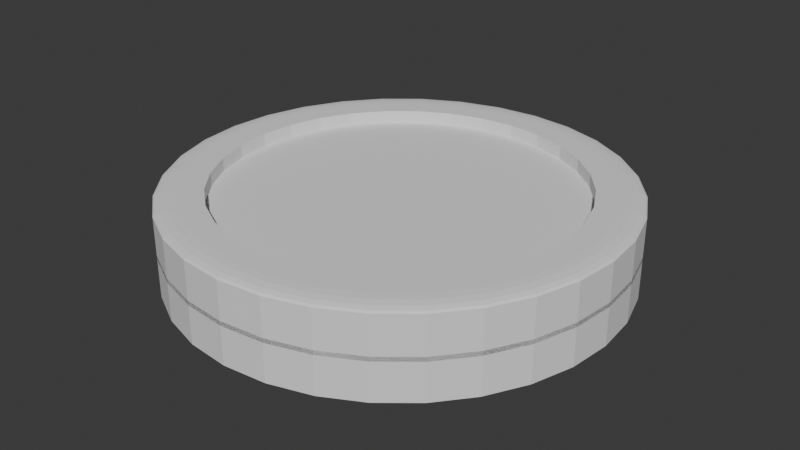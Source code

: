 # Source: coin_1.blend  (saved by Blender 4.3.34; exported with 4.5.12 LTS)
import bpy
from mathutils import Matrix  # noqa: F401  (used for matrix-valued properties, if any)

bpy.ops.wm.read_factory_settings(use_empty=True)
scene = bpy.context.scene
scene.name = 'Scene'

# ---- collections
col_collection = bpy.data.collections.new('Collection'); scene.collection.children.link(col_collection)

# ---- world
world_world = bpy.data.worlds.new('World'); scene.world = world_world
world_world.use_nodes = True; world_world.node_tree.nodes.clear()
_N = world_world.node_tree.nodes; _L = world_world.node_tree.links
n0 = _N.new('ShaderNodeOutputWorld'); n0.name = 'World Output'; n0.location = (300, 300)
n1 = _N.new('ShaderNodeBackground'); n1.name = 'Background'; n1.location = (10, 300)
n1.inputs[0].default_value = (0.05088, 0.05088, 0.05088, 1.0)
_L.new(n1.outputs[0], n0.inputs[0])
n0.is_active_output = True
world_world.color = (0.05088, 0.05088, 0.05088)
world_world.sun_shadow_jitter_overblur = 0.0

# ---- meshes
me_cylinder_001 = bpy.data.meshes.new('Cylinder.001')
me_cylinder_001.from_pydata([(3.961e-10, 0.7937, 1.0), (0.0, 1.0, 0.9), (0.0, 0.9378, 0.992), (0.0, 0.9701, 0.9703), (0.0, 0.992, 0.9381), (0.1548, 0.7784, 1.0), (0.1951, 0.9808, 0.9), (0.1829, 0.9197, 0.992), (0.1893, 0.9515, 0.9703), (0.1935, 0.9729, 0.9381), (0.3037, 0.7333, 1.0), (0.3827, 0.9239, 0.9), (0.3589, 0.8664, 0.992), (0.3712, 0.8963, 0.9703), (0.3796, 0.9165, 0.9381), (0.441, 0.6599, 1.0), (0.5556, 0.8315, 0.9), (0.521, 0.7797, 0.992), (0.539, 0.8066, 0.9703), (0.5511, 0.8248, 0.9381), (0.5612, 0.5612, 1.0), (0.7071, 0.7071, 0.9), (0.6631, 0.6631, 0.992), (0.686, 0.686, 0.9703), (0.7015, 0.7015, 0.9381), (0.6599, 0.441, 1.0), (0.8315, 0.5556, 0.9), (0.7797, 0.521, 0.992), (0.8066, 0.539, 0.9703), (0.8248, 0.5511, 0.9381), (0.7333, 0.3037, 1.0), (0.9239, 0.3827, 0.9), (0.8664, 0.3589, 0.992), (0.8963, 0.3712, 0.9703), (0.9165, 0.3796, 0.9381), (0.7784, 0.1548, 1.0), (0.9808, 0.1951, 0.9), (0.9197, 0.1829, 0.992), (0.9515, 0.1893, 0.9703), (0.9729, 0.1935, 0.9381), (0.7937, -3.961e-10, 1.0), (1.0, 0.0, 0.9), (0.9378, 0.0, 0.992), (0.9701, 0.0, 0.9703), (0.992, 0.0, 0.9381), (0.7784, -0.1548, 1.0), (0.9808, -0.1951, 0.9), (0.9197, -0.1829, 0.992), (0.9515, -0.1893, 0.9703), (0.9729, -0.1935, 0.9381), (0.7333, -0.3037, 1.0), (0.9239, -0.3827, 0.9), (0.8664, -0.3589, 0.992), (0.8963, -0.3712, 0.9703), (0.9165, -0.3796, 0.9381), (0.6599, -0.441, 1.0), (0.8315, -0.5556, 0.9), (0.7797, -0.521, 0.992), (0.8066, -0.539, 0.9703), (0.8248, -0.5511, 0.9381), (0.5612, -0.5612, 1.0), (0.7071, -0.7071, 0.9), (0.6631, -0.6631, 0.992), (0.686, -0.686, 0.9703), (0.7015, -0.7015, 0.9381), (0.441, -0.6599, 1.0), (0.5556, -0.8315, 0.9), (0.521, -0.7797, 0.992), (0.539, -0.8066, 0.9703), (0.5511, -0.8248, 0.9381), (0.3037, -0.7333, 1.0), (0.3827, -0.9239, 0.9), (0.3589, -0.8664, 0.992), (0.3712, -0.8963, 0.9703), (0.3796, -0.9165, 0.9381), (0.1548, -0.7784, 1.0), (0.1951, -0.9808, 0.9), (0.1829, -0.9197, 0.992), (0.1893, -0.9515, 0.9703), (0.1935, -0.9729, 0.9381), (-3.961e-10, -0.7937, 1.0), (0.0, -1.0, 0.9), (0.0, -0.9378, 0.992), (0.0, -0.9701, 0.9703), (0.0, -0.992, 0.9381), (-0.1548, -0.7784, 1.0), (-0.1951, -0.9808, 0.9), (-0.1829, -0.9197, 0.992), (-0.1893, -0.9515, 0.9703), (-0.1935, -0.9729, 0.9381), (-0.3037, -0.7333, 1.0), (-0.3827, -0.9239, 0.9), (-0.3589, -0.8664, 0.992), (-0.3712, -0.8963, 0.9703), (-0.3796, -0.9165, 0.9381), (-0.441, -0.6599, 1.0), (-0.5556, -0.8315, 0.9), (-0.521, -0.7797, 0.992), (-0.539, -0.8066, 0.9703), (-0.5511, -0.8248, 0.9381), (-0.5612, -0.5612, 1.0), (-0.7071, -0.7071, 0.9), (-0.6631, -0.6631, 0.992), (-0.686, -0.686, 0.9703), (-0.7015, -0.7015, 0.9381), (-0.6599, -0.441, 1.0), (-0.8315, -0.5556, 0.9), (-0.7797, -0.521, 0.992), (-0.8066, -0.539, 0.9703), (-0.8248, -0.5511, 0.9381), (-0.7333, -0.3037, 1.0), (-0.9239, -0.3827, 0.9), (-0.8664, -0.3589, 0.992), (-0.8963, -0.3712, 0.9703), (-0.9165, -0.3796, 0.9381), (-0.7784, -0.1548, 1.0), (-0.9808, -0.1951, 0.9), (-0.9197, -0.1829, 0.992), (-0.9515, -0.1893, 0.9703), (-0.9729, -0.1935, 0.9381), (-0.7937, 3.961e-10, 1.0), (-1.0, 0.0, 0.9), (-0.9378, 0.0, 0.992), (-0.9701, 0.0, 0.9703), (-0.992, 0.0, 0.9381), (-0.7784, 0.1548, 1.0), (-0.9808, 0.1951, 0.9), (-0.9197, 0.1829, 0.992), (-0.9515, 0.1893, 0.9703), (-0.9729, 0.1935, 0.9381), (-0.7333, 0.3037, 1.0), (-0.9239, 0.3827, 0.9), (-0.8664, 0.3589, 0.992), (-0.8963, 0.3712, 0.9703), (-0.9165, 0.3796, 0.9381), (-0.6599, 0.441, 1.0), (-0.8315, 0.5556, 0.9), (-0.7797, 0.521, 0.992), (-0.8066, 0.539, 0.9703), (-0.8248, 0.5511, 0.9381), (-0.5612, 0.5612, 1.0), (-0.7071, 0.7071, 0.9), (-0.6631, 0.6631, 0.992), (-0.686, 0.686, 0.9703), (-0.7015, 0.7015, 0.9381), (-0.441, 0.6599, 1.0), (-0.5556, 0.8315, 0.9), (-0.521, 0.7797, 0.992), (-0.539, 0.8066, 0.9703), (-0.5511, 0.8248, 0.9381), (-0.3037, 0.7333, 1.0), (-0.3827, 0.9239, 0.9), (-0.3589, 0.8664, 0.992), (-0.3712, 0.8963, 0.9703), (-0.3796, 0.9165, 0.9381), (-0.1548, 0.7784, 1.0), (-0.1951, 0.9808, 0.9), (-0.1829, 0.9197, 0.992), (-0.1893, 0.9515, 0.9703), (-0.1935, 0.9729, 0.9381), (0.0, 0.8995, 1.0), (0.1755, 0.8822, 1.0), (0.3442, 0.831, 1.0), (0.4997, 0.7479, 1.0), (0.6361, 0.6361, 1.0), (0.7479, 0.4997, 1.0), (0.831, 0.3442, 1.0), (0.8822, 0.1755, 1.0), (0.8995, 0.0, 1.0), (0.8822, -0.1755, 1.0), (0.831, -0.3442, 1.0), (0.7479, -0.4997, 1.0), (0.6361, -0.6361, 1.0), (0.4997, -0.7479, 1.0), (0.3442, -0.831, 1.0), (0.1755, -0.8822, 1.0), (0.0, -0.8995, 1.0), (-0.1755, -0.8822, 1.0), (-0.3442, -0.831, 1.0), (-0.4997, -0.7479, 1.0), (-0.6361, -0.6361, 1.0), (-0.7479, -0.4997, 1.0), (-0.831, -0.3442, 1.0), (-0.8822, -0.1755, 1.0), (-0.8995, 0.0, 1.0), (-0.8822, 0.1755, 1.0), (-0.831, 0.3442, 1.0), (-0.7479, 0.4997, 1.0), (-0.6361, 0.6361, 1.0), (-0.4997, 0.7479, 1.0), (-0.3442, 0.831, 1.0), (-0.1755, 0.8822, 1.0), (-1.72e-09, 0.7937, 0.7091), (0.1548, 0.7784, 0.7091), (0.3037, 0.7333, 0.7091), (0.441, 0.6599, 0.7091), (0.5612, 0.5612, 0.7091), (0.6599, 0.441, 0.7091), (0.7333, 0.3037, 0.7091), (0.7784, 0.1548, 0.7091), (0.7937, -3.961e-10, 0.7091), (0.7784, -0.1548, 0.7091), (0.7333, -0.3037, 0.7091), (0.6599, -0.441, 0.7091), (0.5612, -0.5612, 0.7091), (0.441, -0.6599, 0.7091), (0.3037, -0.7333, 0.7091), (0.1548, -0.7784, 0.7091), (-2.513e-09, -0.7937, 0.7091), (-0.1548, -0.7784, 0.7091), (-0.3037, -0.7333, 0.7091), (-0.441, -0.6599, 0.7091), (-0.5612, -0.5612, 0.7091), (-0.6599, -0.441, 0.7091), (-0.7333, -0.3037, 0.7091), (-0.7784, -0.1548, 0.7091), (-0.7937, 3.961e-10, 0.7091), (-0.7784, 0.1548, 0.7091), (-0.7333, 0.3037, 0.7091), (-0.6599, 0.441, 0.7091), (-0.5612, 0.5612, 0.7091), (-0.441, 0.6599, 0.7091), (-0.3037, 0.7333, 0.7091), (-0.1548, 0.7784, 0.7091), (0.0, 1.0, -0.05), (0.1951, 0.9808, -0.05), (-0.1951, 0.9808, -0.05), (0.3827, 0.9239, -0.05), (0.5556, 0.8315, -0.05), (0.7071, 0.7071, -0.05), (0.8315, 0.5556, -0.05), (0.9239, 0.3827, -0.05), (0.9808, 0.1951, -0.05), (1.0, 0.0, -0.05), (0.9808, -0.1951, -0.05), (0.9239, -0.3827, -0.05), (0.8315, -0.5556, -0.05), (0.7071, -0.7071, -0.05), (0.5556, -0.8315, -0.05), (0.3827, -0.9239, -0.05), (0.1951, -0.9808, -0.05), (0.0, -1.0, -0.05), (-0.1951, -0.9808, -0.05), (-0.3827, -0.9239, -0.05), (-0.5556, -0.8315, -0.05), (-0.7071, -0.7071, -0.05), (-0.8315, -0.5556, -0.05), (-0.9239, -0.3827, -0.05), (-0.9808, -0.1951, -0.05), (-1.0, 0.0, -0.05), (-0.9808, 0.1951, -0.05), (-0.9239, 0.3827, -0.05), (-0.8315, 0.5556, -0.05), (-0.7071, 0.7071, -0.05), (-0.5556, 0.8315, -0.05), (-0.3827, 0.9239, -0.05)], [], [(226, 156, 1, 224), (227, 11, 16, 228), (228, 16, 21, 229), (229, 21, 26, 230), (230, 26, 31, 231), (231, 31, 36, 232), (232, 36, 41, 233), (233, 41, 46, 234), (234, 46, 51, 235), (235, 51, 56, 236), (236, 56, 61, 237), (237, 61, 66, 238), (238, 66, 71, 239), (239, 71, 76, 240), (240, 76, 81, 241), (241, 81, 86, 242), (242, 86, 91, 243), (243, 91, 96, 244), (244, 96, 101, 245), (245, 101, 106, 246), (246, 106, 111, 247), (247, 111, 116, 248), (248, 116, 121, 249), (249, 121, 126, 250), (250, 126, 131, 251), (251, 131, 136, 252), (252, 136, 141, 253), (253, 141, 146, 254), (254, 146, 151, 255), (255, 151, 156, 226), (224, 1, 6, 225), (225, 6, 11, 227), (6, 1, 4, 9), (9, 4, 3, 8), (8, 3, 2, 7), (7, 2, 160, 161), (11, 6, 9, 14), (14, 9, 8, 13), (13, 8, 7, 12), (12, 7, 161, 162), (16, 11, 14, 19), (19, 14, 13, 18), (18, 13, 12, 17), (17, 12, 162, 163), (21, 16, 19, 24), (24, 19, 18, 23), (23, 18, 17, 22), (22, 17, 163, 164), (26, 21, 24, 29), (29, 24, 23, 28), (28, 23, 22, 27), (27, 22, 164, 165), (31, 26, 29, 34), (34, 29, 28, 33), (33, 28, 27, 32), (32, 27, 165, 166), (36, 31, 34, 39), (39, 34, 33, 38), (38, 33, 32, 37), (37, 32, 166, 167), (41, 36, 39, 44), (44, 39, 38, 43), (43, 38, 37, 42), (42, 37, 167, 168), (46, 41, 44, 49), (49, 44, 43, 48), (48, 43, 42, 47), (47, 42, 168, 169), (51, 46, 49, 54), (54, 49, 48, 53), (53, 48, 47, 52), (52, 47, 169, 170), (56, 51, 54, 59), (59, 54, 53, 58), (58, 53, 52, 57), (57, 52, 170, 171), (61, 56, 59, 64), (64, 59, 58, 63), (63, 58, 57, 62), (62, 57, 171, 172), (66, 61, 64, 69), (69, 64, 63, 68), (68, 63, 62, 67), (67, 62, 172, 173), (71, 66, 69, 74), (74, 69, 68, 73), (73, 68, 67, 72), (72, 67, 173, 174), (76, 71, 74, 79), (79, 74, 73, 78), (78, 73, 72, 77), (77, 72, 174, 175), (81, 76, 79, 84), (84, 79, 78, 83), (83, 78, 77, 82), (82, 77, 175, 176), (86, 81, 84, 89), (89, 84, 83, 88), (88, 83, 82, 87), (87, 82, 176, 177), (91, 86, 89, 94), (94, 89, 88, 93), (93, 88, 87, 92), (92, 87, 177, 178), (96, 91, 94, 99), (99, 94, 93, 98), (98, 93, 92, 97), (97, 92, 178, 179), (101, 96, 99, 104), (104, 99, 98, 103), (103, 98, 97, 102), (102, 97, 179, 180), (106, 101, 104, 109), (109, 104, 103, 108), (108, 103, 102, 107), (107, 102, 180, 181), (111, 106, 109, 114), (114, 109, 108, 113), (113, 108, 107, 112), (112, 107, 181, 182), (116, 111, 114, 119), (119, 114, 113, 118), (118, 113, 112, 117), (117, 112, 182, 183), (121, 116, 119, 124), (124, 119, 118, 123), (123, 118, 117, 122), (122, 117, 183, 184), (126, 121, 124, 129), (129, 124, 123, 128), (128, 123, 122, 127), (127, 122, 184, 185), (131, 126, 129, 134), (134, 129, 128, 133), (133, 128, 127, 132), (132, 127, 185, 186), (136, 131, 134, 139), (139, 134, 133, 138), (138, 133, 132, 137), (137, 132, 186, 187), (141, 136, 139, 144), (144, 139, 138, 143), (143, 138, 137, 142), (142, 137, 187, 188), (146, 141, 144, 149), (149, 144, 143, 148), (148, 143, 142, 147), (147, 142, 188, 189), (151, 146, 149, 154), (154, 149, 148, 153), (153, 148, 147, 152), (152, 147, 189, 190), (156, 151, 154, 159), (159, 154, 153, 158), (158, 153, 152, 157), (157, 152, 190, 191), (1, 156, 159, 4), (4, 159, 158, 3), (3, 158, 157, 2), (2, 157, 191, 160), (100, 95, 211, 212), (0, 5, 161, 160), (5, 10, 162, 161), (10, 15, 163, 162), (15, 20, 164, 163), (20, 25, 165, 164), (25, 30, 166, 165), (30, 35, 167, 166), (35, 40, 168, 167), (40, 45, 169, 168), (45, 50, 170, 169), (50, 55, 171, 170), (55, 60, 172, 171), (60, 65, 173, 172), (65, 70, 174, 173), (70, 75, 175, 174), (75, 80, 176, 175), (80, 85, 177, 176), (85, 90, 178, 177), (90, 95, 179, 178), (95, 100, 180, 179), (100, 105, 181, 180), (105, 110, 182, 181), (110, 115, 183, 182), (115, 120, 184, 183), (120, 125, 185, 184), (125, 130, 186, 185), (130, 135, 187, 186), (135, 140, 188, 187), (140, 145, 189, 188), (145, 150, 190, 189), (150, 155, 191, 190), (155, 0, 160, 191), (193, 192, 223, 222, 221, 220, 219, 218, 217, 216, 215, 214, 213, 212, 211, 210, 209, 208, 207, 206, 205, 204, 203, 202, 201, 200, 199, 198, 197, 196, 195, 194), (35, 30, 198, 199), (105, 100, 212, 213), (40, 35, 199, 200), (110, 105, 213, 214), (45, 40, 200, 201), (115, 110, 214, 215), (50, 45, 201, 202), (120, 115, 215, 216), (55, 50, 202, 203), (125, 120, 216, 217), (60, 55, 203, 204), (130, 125, 217, 218), (65, 60, 204, 205), (135, 130, 218, 219), (70, 65, 205, 206), (5, 0, 192, 193), (140, 135, 219, 220), (75, 70, 206, 207), (10, 5, 193, 194), (145, 140, 220, 221), (80, 75, 207, 208), (15, 10, 194, 195), (150, 145, 221, 222), (85, 80, 208, 209), (20, 15, 195, 196), (155, 150, 222, 223), (90, 85, 209, 210), (25, 20, 196, 197), (0, 155, 223, 192), (95, 90, 210, 211), (30, 25, 197, 198)])
_uv = me_cylinder_001.uv_layers.new(name='UVMap')
_uv.uv.foreach_set('vector', [0.03125, 0.7375, 0.03125, 0.975, 0.0, 0.975, 0.0, 0.7375, 0.9375, 0.7375, 0.9375, 0.975, 0.9062, 0.975, 0.9062, 0.7375, 0.9062, 0.7375, 0.9062, 0.975, 0.875, 0.975, 0.875, 0.7375, 0.875, 0.7375, 0.875, 0.975, 0.8438, 0.975, 0.8438, 0.7375, 0.8438, 0.7375, 0.8438, 0.975, 0.8125, 0.975, 0.8125, 0.7375, 0.8125, 0.7375, 0.8125, 0.975, 0.7812, 0.975, 0.7812, 0.7375, 0.7812, 0.7375, 0.7812, 0.975, 0.75, 0.975, 0.75, 0.7375, 0.75, 0.7375, 0.75, 0.975, 0.7188, 0.975, 0.7188, 0.7375, 0.7188, 0.7375, 0.7188, 0.975, 0.6875, 0.975, 0.6875, 0.7375, 0.6875, 0.7375, 0.6875, 0.975, 0.6562, 0.975, 0.6562, 0.7375, 0.6562, 0.7375, 0.6562, 0.975, 0.625, 0.975, 0.625, 0.7375, 0.625, 0.7375, 0.625, 0.975, 0.5938, 0.975, 0.5938, 0.7375, 0.5938, 0.7375, 0.5938, 0.975, 0.5625, 0.975, 0.5625, 0.7375, 0.5625, 0.7375, 0.5625, 0.975, 0.5312, 0.975, 0.5312, 0.7375, 0.5312, 0.7375, 0.5312, 0.975, 0.5, 0.975, 0.5, 0.7375, 0.5, 0.7375, 0.5, 0.975, 0.4688, 0.975, 0.4688, 0.7375, 0.4688, 0.7375, 0.4688, 0.975, 0.4375, 0.975, 0.4375, 0.7375, 0.4375, 0.7375, 0.4375, 0.975, 0.4062, 0.975, 0.4062, 0.7375, 0.4062, 0.7375, 0.4062, 0.975, 0.375, 0.975, 0.375, 0.7375, 0.375, 0.7375, 0.375, 0.975, 0.3438, 0.975, 0.3438, 0.7375, 0.3438, 0.7375, 0.3438, 0.975, 0.3125, 0.975, 0.3125, 0.7375, 0.3125, 0.7375, 0.3125, 0.975, 0.2812, 0.975, 0.2812, 0.7375, 0.2812, 0.7375, 0.2812, 0.975, 0.25, 0.975, 0.25, 0.7375, 0.25, 0.7375, 0.25, 0.975, 0.2188, 0.975, 0.2188, 0.7375, 0.2188, 0.7375, 0.2188, 0.975, 0.1875, 0.975, 0.1875, 0.7375, 0.1875, 0.7375, 0.1875, 0.975, 0.1562, 0.975, 0.1562, 0.7375, 0.1562, 0.7375, 0.1562, 0.975, 0.125, 0.975, 0.125, 0.7375, 0.125, 0.7375, 0.125, 0.975, 0.09375, 0.975, 0.09375, 0.7375, 0.09375, 0.7375, 0.09375, 0.975, 0.0625, 0.975, 0.0625, 0.7375, 0.0625, 0.7375, 0.0625, 0.975, 0.03125, 0.975, 0.03125, 0.7375, 1.0, 0.7375, 1.0, 0.975, 0.9688, 0.975, 0.9688, 0.7375, 0.9688, 0.7375, 0.9688, 0.975, 0.9375, 0.975, 0.9375, 0.7375, 0.9688, 0.975, 1.0, 0.975, 0.9999, 0.9845, 0.9689, 0.9845, 0.9689, 0.9845, 0.9999, 0.9845, 0.9995, 1.0, 0.9692, 1.0, 0.2961, 0.4855, 0.2507, 0.4899, 0.25, 0.4751, 0.2939, 0.4707, 0.2939, 0.4707, 0.25, 0.4751, 0.25, 0.4659, 0.2921, 0.4617, 0.9375, 0.975, 0.9688, 0.975, 0.9686, 0.9845, 0.9376, 0.9845, 0.9376, 0.9845, 0.9686, 0.9845, 0.9683, 1.0, 0.938, 1.0, 0.3412, 0.4719, 0.2975, 0.4852, 0.2939, 0.4707, 0.3361, 0.4579, 0.3361, 0.4579, 0.2939, 0.4707, 0.2921, 0.4617, 0.3326, 0.4495, 0.9062, 0.975, 0.9375, 0.975, 0.9374, 0.9845, 0.9064, 0.9845, 0.9064, 0.9845, 0.9374, 0.9845, 0.937, 1.0, 0.9067, 1.0, 0.3827, 0.4499, 0.3425, 0.4714, 0.3361, 0.4579, 0.375, 0.4371, 0.375, 0.4371, 0.3361, 0.4579, 0.3326, 0.4495, 0.3699, 0.4295, 0.875, 0.975, 0.9062, 0.975, 0.9061, 0.9845, 0.8751, 0.9845, 0.8751, 0.9845, 0.9061, 0.9845, 0.9058, 1.0, 0.8755, 1.0, 0.4192, 0.4202, 0.3839, 0.4491, 0.375, 0.4371, 0.4091, 0.4091, 0.4091, 0.4091, 0.375, 0.4371, 0.3699, 0.4295, 0.4027, 0.4027, 0.8438, 0.975, 0.875, 0.975, 0.8749, 0.9845, 0.8439, 0.9845, 0.8439, 0.9845, 0.8749, 0.9845, 0.8745, 1.0, 0.8442, 1.0, 0.4491, 0.3839, 0.4202, 0.4192, 0.4091, 0.4091, 0.4371, 0.375, 0.4371, 0.375, 0.4091, 0.4091, 0.4027, 0.4027, 0.4295, 0.3699, 0.8125, 0.975, 0.8438, 0.975, 0.8436, 0.9845, 0.8126, 0.9845, 0.8126, 0.9845, 0.8436, 0.9845, 0.8433, 1.0, 0.813, 1.0, 0.4714, 0.3425, 0.4499, 0.3827, 0.4371, 0.375, 0.4579, 0.3361, 0.4579, 0.3361, 0.4371, 0.375, 0.4295, 0.3699, 0.4495, 0.3326, 0.7812, 0.975, 0.8125, 0.975, 0.8124, 0.9845, 0.7814, 0.9845, 0.7814, 0.9845, 0.8124, 0.9845, 0.812, 1.0, 0.7817, 1.0, 0.4852, 0.2975, 0.4719, 0.3412, 0.4579, 0.3361, 0.4707, 0.2939, 0.4707, 0.2939, 0.4579, 0.3361, 0.4495, 0.3326, 0.4617, 0.2921, 0.75, 0.975, 0.7812, 0.975, 0.7811, 0.9845, 0.7501, 0.9845, 0.7501, 0.9845, 0.7811, 0.9845, 0.7808, 1.0, 0.7505, 1.0, 0.4899, 0.2507, 0.4855, 0.2961, 0.4707, 0.2939, 0.4751, 0.25, 0.4751, 0.25, 0.4707, 0.2939, 0.4617, 0.2921, 0.4659, 0.25, 0.7188, 0.975, 0.75, 0.975, 0.7499, 0.9845, 0.7189, 0.9845, 0.7189, 0.9845, 0.7499, 0.9845, 0.7495, 1.0, 0.7192, 1.0, 0.4855, 0.2039, 0.4899, 0.2493, 0.4751, 0.25, 0.4707, 0.2061, 0.4707, 0.2061, 0.4751, 0.25, 0.4659, 0.25, 0.4617, 0.2079, 0.6875, 0.975, 0.7188, 0.975, 0.7186, 0.9845, 0.6876, 0.9845, 0.6876, 0.9845, 0.7186, 0.9845, 0.7183, 1.0, 0.688, 1.0, 0.4719, 0.1588, 0.4852, 0.2025, 0.4707, 0.2061, 0.4579, 0.1639, 0.4579, 0.1639, 0.4707, 0.2061, 0.4617, 0.2079, 0.4495, 0.1674, 0.6562, 0.975, 0.6875, 0.975, 0.6874, 0.9845, 0.6564, 0.9845, 0.6564, 0.9845, 0.6874, 0.9845, 0.687, 1.0, 0.6567, 1.0, 0.4499, 0.1173, 0.4714, 0.1575, 0.4579, 0.1639, 0.4371, 0.125, 0.4371, 0.125, 0.4579, 0.1639, 0.4495, 0.1674, 0.4295, 0.1301, 0.625, 0.975, 0.6562, 0.975, 0.6561, 0.9845, 0.6251, 0.9845, 0.6251, 0.9845, 0.6561, 0.9845, 0.6558, 1.0, 0.6255, 1.0, 0.4202, 0.08084, 0.4491, 0.1161, 0.4371, 0.125, 0.4091, 0.09086, 0.4091, 0.09086, 0.4371, 0.125, 0.4295, 0.1301, 0.4027, 0.09735, 0.5938, 0.975, 0.625, 0.975, 0.6249, 0.9845, 0.5939, 0.9845, 0.5939, 0.9845, 0.6249, 0.9845, 0.6245, 1.0, 0.5942, 1.0, 0.3839, 0.05089, 0.4192, 0.07985, 0.4091, 0.09086, 0.375, 0.06287, 0.375, 0.06287, 0.4091, 0.09086, 0.4027, 0.09735, 0.3699, 0.0705, 0.5625, 0.975, 0.5938, 0.975, 0.5936, 0.9845, 0.5626, 0.9845, 0.5626, 0.9845, 0.5936, 0.9845, 0.5933, 1.0, 0.563, 1.0, 0.3425, 0.0286, 0.3827, 0.05012, 0.375, 0.06287, 0.3361, 0.04207, 0.3361, 0.04207, 0.375, 0.06287, 0.3699, 0.0705, 0.3326, 0.05055, 0.5312, 0.975, 0.5625, 0.975, 0.5624, 0.9845, 0.5314, 0.9845, 0.5314, 0.9845, 0.5624, 0.9845, 0.562, 1.0, 0.5317, 1.0, 0.2975, 0.01482, 0.3412, 0.02806, 0.3361, 0.04207, 0.2939, 0.02926, 0.2939, 0.02926, 0.3361, 0.04207, 0.3326, 0.05055, 0.2921, 0.03826, 0.5, 0.975, 0.5312, 0.975, 0.5311, 0.9845, 0.5001, 0.9845, 0.5001, 0.9845, 0.5311, 0.9845, 0.5308, 1.0, 0.5005, 1.0, 0.2507, 0.01007, 0.2961, 0.01454, 0.2939, 0.02926, 0.25, 0.02494, 0.25, 0.02494, 0.2939, 0.02926, 0.2921, 0.03826, 0.25, 0.03412, 0.4688, 0.975, 0.5, 0.975, 0.4999, 0.9845, 0.4689, 0.9845, 0.4689, 0.9845, 0.4999, 0.9845, 0.4995, 1.0, 0.4692, 1.0, 0.2039, 0.01454, 0.2493, 0.01007, 0.25, 0.02494, 0.2061, 0.02926, 0.2061, 0.02926, 0.25, 0.02494, 0.25, 0.03412, 0.2079, 0.03826, 0.4375, 0.975, 0.4688, 0.975, 0.4686, 0.9845, 0.4376, 0.9845, 0.4376, 0.9845, 0.4686, 0.9845, 0.4683, 1.0, 0.438, 1.0, 0.1588, 0.02806, 0.2025, 0.01482, 0.2061, 0.02926, 0.1639, 0.04207, 0.1639, 0.04207, 0.2061, 0.02926, 0.2079, 0.03826, 0.1674, 0.05055, 0.4062, 0.975, 0.4375, 0.975, 0.4374, 0.9845, 0.4064, 0.9845, 0.4064, 0.9845, 0.4374, 0.9845, 0.437, 1.0, 0.4067, 1.0, 0.1173, 0.05012, 0.1575, 0.0286, 0.1639, 0.04207, 0.125, 0.06287, 0.125, 0.06287, 0.1639, 0.04207, 0.1674, 0.05055, 0.1301, 0.0705, 0.375, 0.975, 0.4062, 0.975, 0.4061, 0.9845, 0.3751, 0.9845, 0.3751, 0.9845, 0.4061, 0.9845, 0.4058, 1.0, 0.3755, 1.0, 0.08084, 0.07985, 0.1161, 0.05089, 0.125, 0.06287, 0.09086, 0.09086, 0.09086, 0.09086, 0.125, 0.06287, 0.1301, 0.0705, 0.09735, 0.09735, 0.3438, 0.975, 0.375, 0.975, 0.3749, 0.9845, 0.3439, 0.9845, 0.3439, 0.9845, 0.3749, 0.9845, 0.3745, 1.0, 0.3442, 1.0, 0.05089, 0.1161, 0.07985, 0.08084, 0.09086, 0.09086, 0.06287, 0.125, 0.06287, 0.125, 0.09086, 0.09086, 0.09735, 0.09735, 0.0705, 0.1301, 0.3125, 0.975, 0.3438, 0.975, 0.3436, 0.9845, 0.3126, 0.9845, 0.3126, 0.9845, 0.3436, 0.9845, 0.3433, 1.0, 0.313, 1.0, 0.0286, 0.1575, 0.05012, 0.1173, 0.06287, 0.125, 0.04207, 0.1639, 0.04207, 0.1639, 0.06287, 0.125, 0.0705, 0.1301, 0.05055, 0.1674, 0.2812, 0.975, 0.3125, 0.975, 0.3124, 0.9845, 0.2814, 0.9845, 0.2814, 0.9845, 0.3124, 0.9845, 0.312, 1.0, 0.2817, 1.0, 0.01482, 0.2025, 0.02806, 0.1588, 0.04207, 0.1639, 0.02926, 0.2061, 0.02926, 0.2061, 0.04207, 0.1639, 0.05055, 0.1674, 0.03826, 0.2079, 0.25, 0.975, 0.2812, 0.975, 0.2811, 0.9845, 0.2501, 0.9845, 0.2501, 0.9845, 0.2811, 0.9845, 0.2808, 1.0, 0.2505, 1.0, 0.01007, 0.2493, 0.01454, 0.2039, 0.02926, 0.2061, 0.02494, 0.25, 0.02494, 0.25, 0.02926, 0.2061, 0.03826, 0.2079, 0.03412, 0.25, 0.2188, 0.975, 0.25, 0.975, 0.2499, 0.9845, 0.2189, 0.9845, 0.2189, 0.9845, 0.2499, 0.9845, 0.2495, 1.0, 0.2192, 1.0, 0.01454, 0.2961, 0.01007, 0.2507, 0.02494, 0.25, 0.02926, 0.2939, 0.02926, 0.2939, 0.02494, 0.25, 0.03412, 0.25, 0.03826, 0.2921, 0.1875, 0.975, 0.2188, 0.975, 0.2186, 0.9845, 0.1876, 0.9845, 0.1876, 0.9845, 0.2186, 0.9845, 0.2183, 1.0, 0.188, 1.0, 0.02806, 0.3412, 0.01482, 0.2975, 0.02926, 0.2939, 0.04207, 0.3361, 0.04207, 0.3361, 0.02926, 0.2939, 0.03826, 0.2921, 0.05055, 0.3326, 0.1562, 0.975, 0.1875, 0.975, 0.1874, 0.9845, 0.1564, 0.9845, 0.1564, 0.9845, 0.1874, 0.9845, 0.187, 1.0, 0.1567, 1.0, 0.05012, 0.3827, 0.0286, 0.3425, 0.04207, 0.3361, 0.06287, 0.375, 0.06287, 0.375, 0.04207, 0.3361, 0.05055, 0.3326, 0.0705, 0.3699, 0.125, 0.975, 0.1562, 0.975, 0.1561, 0.9845, 0.1251, 0.9845, 0.1251, 0.9845, 0.1561, 0.9845, 0.1558, 1.0, 0.1255, 1.0, 0.07985, 0.4192, 0.05089, 0.3839, 0.06287, 0.375, 0.09086, 0.4091, 0.09086, 0.4091, 0.06287, 0.375, 0.0705, 0.3699, 0.09735, 0.4027, 0.09375, 0.975, 0.125, 0.975, 0.1249, 0.9845, 0.09387, 0.9845, 0.09387, 0.9845, 0.1249, 0.9845, 0.1245, 1.0, 0.09422, 1.0, 0.1161, 0.4491, 0.08084, 0.4202, 0.09086, 0.4091, 0.125, 0.4371, 0.125, 0.4371, 0.09086, 0.4091, 0.09735, 0.4027, 0.1301, 0.4295, 0.0625, 0.975, 0.09375, 0.975, 0.09363, 0.9845, 0.06262, 0.9845, 0.06262, 0.9845, 0.09363, 0.9845, 0.09328, 1.0, 0.06297, 1.0, 0.1575, 0.4714, 0.1173, 0.4499, 0.125, 0.4371, 0.1639, 0.4579, 0.1639, 0.4579, 0.125, 0.4371, 0.1301, 0.4295, 0.1674, 0.4495, 0.03125, 0.975, 0.0625, 0.975, 0.06238, 0.9845, 0.03137, 0.9845, 0.03137, 0.9845, 0.06238, 0.9845, 0.06203, 1.0, 0.03172, 1.0, 0.2025, 0.4852, 0.1588, 0.4719, 0.1639, 0.4579, 0.2061, 0.4707, 0.2061, 0.4707, 0.1639, 0.4579, 0.1674, 0.4495, 0.2079, 0.4617, 0.0, 0.975, 0.03125, 0.975, 0.03113, 0.9845, 0.0001248, 0.9845, 0.0001248, 0.9845, 0.03113, 0.9845, 0.03078, 1.0, 0.0004671, 1.0, 0.2493, 0.4899, 0.2039, 0.4855, 0.2061, 0.4707, 0.25, 0.4751, 0.25, 0.4751, 0.2061, 0.4707, 0.2079, 0.4617, 0.25, 0.4659, 0.1153, 0.1153, 0.1442, 0.09162, 0.1442, 0.09162, 0.1153, 0.1153, 0.25, 0.4405, 0.2872, 0.4368, 0.2921, 0.4617, 0.25, 0.4659, 0.2872, 0.4368, 0.3229, 0.426, 0.3326, 0.4495, 0.2921, 0.4617, 0.3229, 0.426, 0.3558, 0.4084, 0.3699, 0.4295, 0.3326, 0.4495, 0.3558, 0.4084, 0.3847, 0.3847, 0.4027, 0.4027, 0.3699, 0.4295, 0.3847, 0.3847, 0.4084, 0.3558, 0.4295, 0.3699, 0.4027, 0.4027, 0.4084, 0.3558, 0.426, 0.3229, 0.4495, 0.3326, 0.4295, 0.3699, 0.426, 0.3229, 0.4368, 0.2872, 0.4617, 0.2921, 0.4495, 0.3326, 0.4368, 0.2872, 0.4405, 0.25, 0.4659, 0.25, 0.4617, 0.2921, 0.4405, 0.25, 0.4368, 0.2128, 0.4617, 0.2079, 0.4659, 0.25, 0.4368, 0.2128, 0.426, 0.1771, 0.4495, 0.1674, 0.4617, 0.2079, 0.426, 0.1771, 0.4084, 0.1442, 0.4295, 0.1301, 0.4495, 0.1674, 0.4084, 0.1442, 0.3847, 0.1153, 0.4027, 0.09735, 0.4295, 0.1301, 0.3847, 0.1153, 0.3558, 0.09162, 0.3699, 0.0705, 0.4027, 0.09735, 0.3558, 0.09162, 0.3229, 0.07401, 0.3326, 0.05055, 0.3699, 0.0705, 0.3229, 0.07401, 0.2872, 0.06317, 0.2921, 0.03826, 0.3326, 0.05055, 0.2872, 0.06317, 0.25, 0.05951, 0.25, 0.03412, 0.2921, 0.03826, 0.25, 0.05951, 0.2128, 0.06317, 0.2079, 0.03826, 0.25, 0.03412, 0.2128, 0.06317, 0.1771, 0.07401, 0.1674, 0.05055, 0.2079, 0.03826, 0.1771, 0.07401, 0.1442, 0.09162, 0.1301, 0.0705, 0.1674, 0.05055, 0.1442, 0.09162, 0.1153, 0.1153, 0.09735, 0.09735, 0.1301, 0.0705, 0.1153, 0.1153, 0.09162, 0.1442, 0.0705, 0.1301, 0.09735, 0.09735, 0.09162, 0.1442, 0.07401, 0.1771, 0.05055, 0.1674, 0.0705, 0.1301, 0.07401, 0.1771, 0.06317, 0.2128, 0.03826, 0.2079, 0.05055, 0.1674, 0.06317, 0.2128, 0.05951, 0.25, 0.03412, 0.25, 0.03826, 0.2079, 0.05951, 0.25, 0.06317, 0.2872, 0.03826, 0.2921, 0.03412, 0.25, 0.06317, 0.2872, 0.07401, 0.3229, 0.05055, 0.3326, 0.03826, 0.2921, 0.07401, 0.3229, 0.09162, 0.3558, 0.0705, 0.3699, 0.05055, 0.3326, 0.09162, 0.3558, 0.1153, 0.3847, 0.09735, 0.4027, 0.0705, 0.3699, 0.1153, 0.3847, 0.1442, 0.4084, 0.1301, 0.4295, 0.09735, 0.4027, 0.1442, 0.4084, 0.1771, 0.426, 0.1674, 0.4495, 0.1301, 0.4295, 0.1771, 0.426, 0.2128, 0.4368, 0.2079, 0.4617, 0.1674, 0.4495, 0.2128, 0.4368, 0.25, 0.4405, 0.25, 0.4659, 0.2079, 0.4617, 0.2872, 0.4368, 0.25, 0.4405, 0.2128, 0.4368, 0.1771, 0.426, 0.1442, 0.4084, 0.1153, 0.3847, 0.09162, 0.3558, 0.07401, 0.3229, 0.06317, 0.2872, 0.05951, 0.25, 0.06317, 0.2128, 0.07401, 0.1771, 0.09162, 0.1442, 0.1153, 0.1153, 0.1442, 0.09162, 0.1771, 0.07401, 0.2128, 0.06317, 0.25, 0.05951, 0.2872, 0.06317, 0.3229, 0.07401, 0.3558, 0.09162, 0.3847, 0.1153, 0.4084, 0.1442, 0.426, 0.1771, 0.4368, 0.2128, 0.4405, 0.25, 0.4368, 0.2872, 0.426, 0.3229, 0.4084, 0.3558, 0.3847, 0.3847, 0.3558, 0.4084, 0.3229, 0.426, 0.4368, 0.2872, 0.426, 0.3229, 0.426, 0.3229, 0.4368, 0.2872, 0.09162, 0.1442, 0.1153, 0.1153, 0.1153, 0.1153, 0.09162, 0.1442, 0.4405, 0.25, 0.4368, 0.2872, 0.4368, 0.2872, 0.4405, 0.25, 0.07401, 0.1771, 0.09162, 0.1442, 0.09162, 0.1442, 0.07401, 0.1771, 0.4368, 0.2128, 0.4405, 0.25, 0.4405, 0.25, 0.4368, 0.2128, 0.06317, 0.2128, 0.07401, 0.1771, 0.07401, 0.1771, 0.06317, 0.2128, 0.426, 0.1771, 0.4368, 0.2128, 0.4368, 0.2128, 0.426, 0.1771, 0.05951, 0.25, 0.06317, 0.2128, 0.06317, 0.2128, 0.05951, 0.25, 0.4084, 0.1442, 0.426, 0.1771, 0.426, 0.1771, 0.4084, 0.1442, 0.06317, 0.2872, 0.05951, 0.25, 0.05951, 0.25, 0.06317, 0.2872, 0.3847, 0.1153, 0.4084, 0.1442, 0.4084, 0.1442, 0.3847, 0.1153, 0.07401, 0.3229, 0.06317, 0.2872, 0.06317, 0.2872, 0.07401, 0.3229, 0.3558, 0.09162, 0.3847, 0.1153, 0.3847, 0.1153, 0.3558, 0.09162, 0.09162, 0.3558, 0.07401, 0.3229, 0.07401, 0.3229, 0.09162, 0.3558, 0.3229, 0.07401, 0.3558, 0.09162, 0.3558, 0.09162, 0.3229, 0.07401, 0.2872, 0.4368, 0.25, 0.4405, 0.25, 0.4405, 0.2872, 0.4368, 0.1153, 0.3847, 0.09162, 0.3558, 0.09162, 0.3558, 0.1153, 0.3847, 0.2872, 0.06317, 0.3229, 0.07401, 0.3229, 0.07401, 0.2872, 0.06317, 0.3229, 0.426, 0.2872, 0.4368, 0.2872, 0.4368, 0.3229, 0.426, 0.1442, 0.4084, 0.1153, 0.3847, 0.1153, 0.3847, 0.1442, 0.4084, 0.25, 0.05951, 0.2872, 0.06317, 0.2872, 0.06317, 0.25, 0.05951, 0.3558, 0.4084, 0.3229, 0.426, 0.3229, 0.426, 0.3558, 0.4084, 0.1771, 0.426, 0.1442, 0.4084, 0.1442, 0.4084, 0.1771, 0.426, 0.2128, 0.06317, 0.25, 0.05951, 0.25, 0.05951, 0.2128, 0.06317, 0.3847, 0.3847, 0.3558, 0.4084, 0.3558, 0.4084, 0.3847, 0.3847, 0.2128, 0.4368, 0.1771, 0.426, 0.1771, 0.426, 0.2128, 0.4368, 0.1771, 0.07401, 0.2128, 0.06317, 0.2128, 0.06317, 0.1771, 0.07401, 0.4084, 0.3558, 0.3847, 0.3847, 0.3847, 0.3847, 0.4084, 0.3558, 0.25, 0.4405, 0.2128, 0.4368, 0.2128, 0.4368, 0.25, 0.4405, 0.1442, 0.09162, 0.1771, 0.07401, 0.1771, 0.07401, 0.1442, 0.09162, 0.426, 0.3229, 0.4084, 0.3558, 0.4084, 0.3558, 0.426, 0.3229])
me_cylinder_001.update()

# ---- objects
ob_cylinder = bpy.data.objects.new('Cylinder', me_cylinder_001)

# ---- transforms, parenting, visibility, modifiers, constraints
ob_cylinder.location = (0.0, 0.0, 0.0)
ob_cylinder.scale = (1.0, 1.0, 0.2)
_m = ob_cylinder.modifiers.new('Mirror', 'MIRROR')
_m.use_axis = (False, False, True)

# ---- collection membership
col_collection.objects.link(ob_cylinder)

# ---- scene / render settings (as saved in the file)
scene.frame_start = 1; scene.frame_end = 250; scene.frame_set(1)
scene.render.engine = 'BLENDER_EEVEE_NEXT'
bpy.context.view_layer.update()

# ---- added for rendering (the .blend has no active camera and no usable light): camera, sun
cam_auto = bpy.data.cameras.new('AutoCamera')
cam_auto.lens = 50.0
cam_auto.sensor_width = 36.0
cam_auto.clip_end = 1000.0
ob_auto_camera = bpy.data.objects.new('AutoCamera', cam_auto)
scene.collection.objects.link(ob_auto_camera)
ob_auto_camera.location = (2.64297, -3.17156, 2.11438)
ob_auto_camera.rotation_euler = (1.09748, -7.21219e-08, 0.694738)
scene.camera = ob_auto_camera
light_auto_sun = bpy.data.lights.new('AutoSun', 'SUN')
light_auto_sun.energy = 3.0
light_auto_sun.angle = 0.0523599
ob_auto_sun = bpy.data.objects.new('AutoSun', light_auto_sun)
scene.collection.objects.link(ob_auto_sun)
ob_auto_sun.rotation_euler = (0.872665, 0.174533, 0.523599)
bpy.context.view_layer.update()
